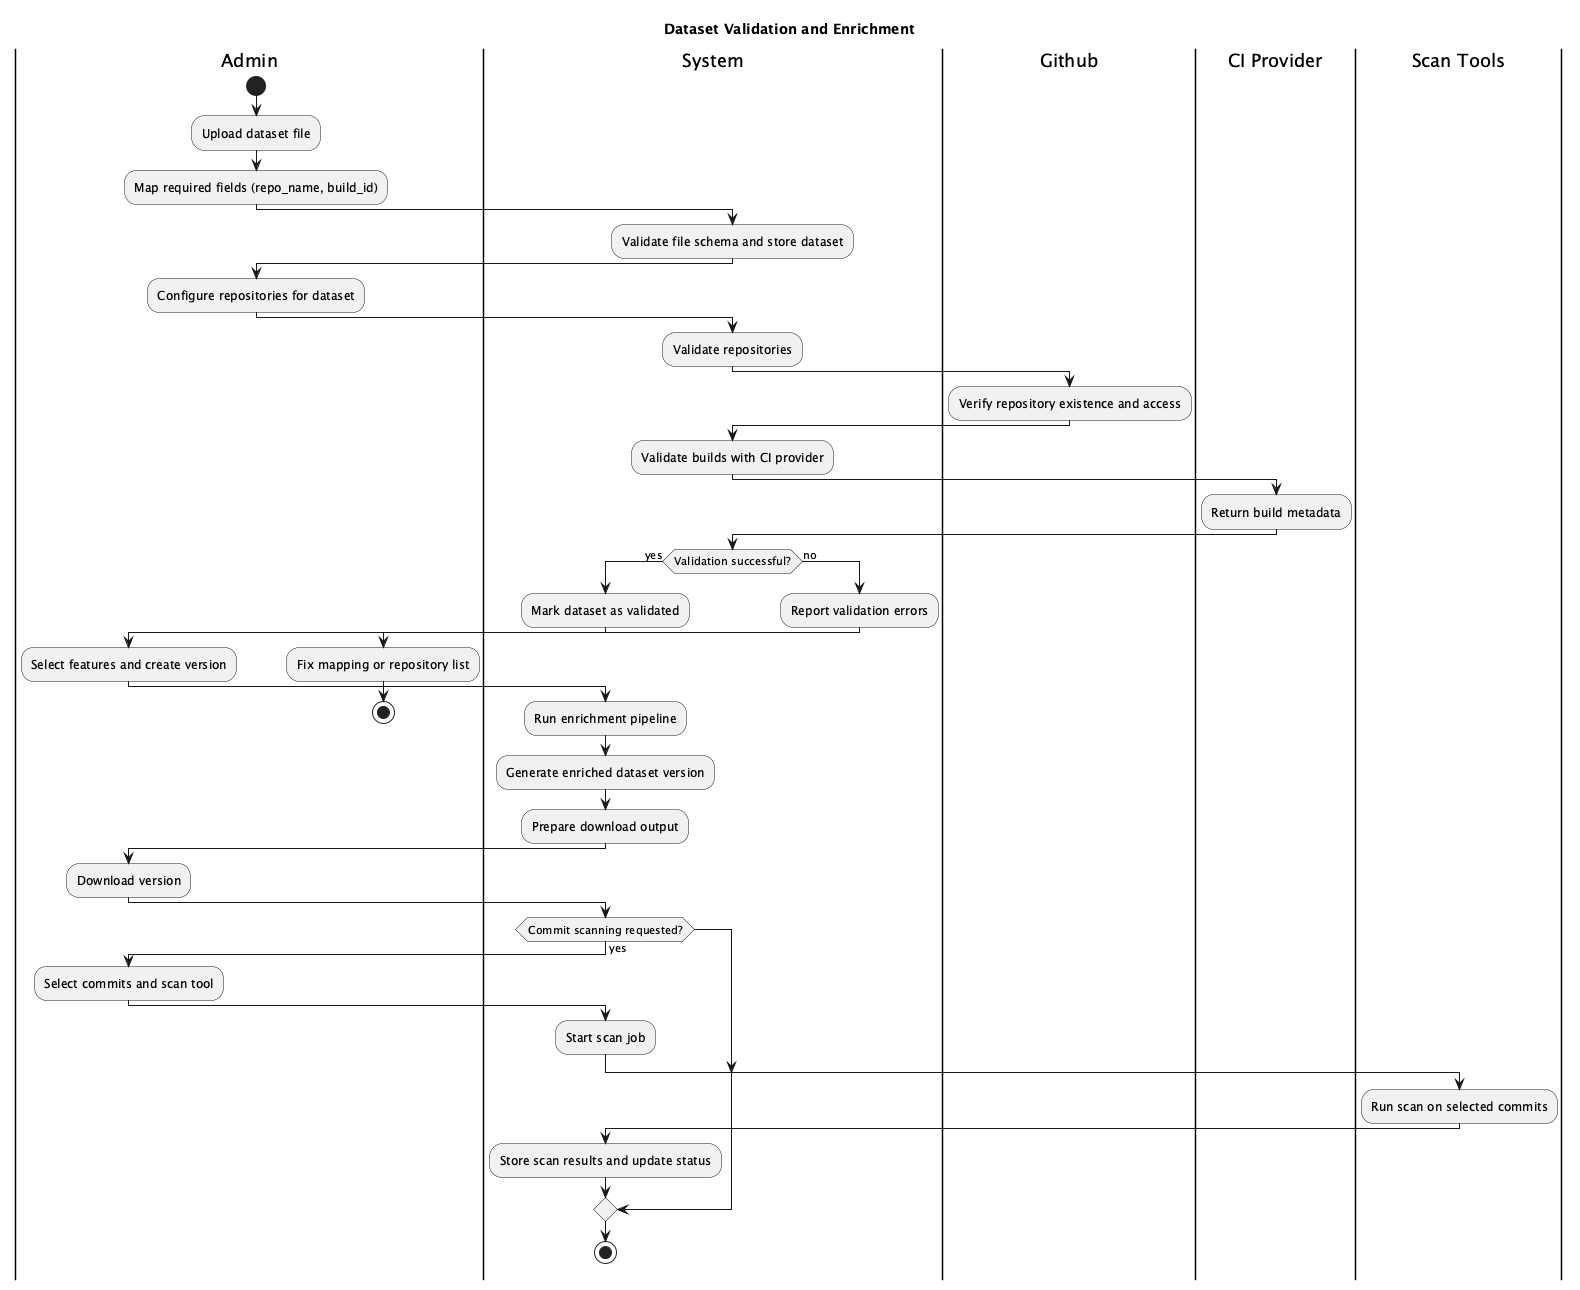

The diagram above was rendered by PlantUML. Its source (embedded in the PNG):
@startuml
title Dataset Validation and Enrichment

|Admin|
start
:Upload dataset file;
:Map required fields (repo_name, build_id);

|System|
:Validate file schema and store dataset;

|Admin|
:Configure repositories for dataset;

|System|
:Validate repositories;

|Github|
:Verify repository existence and access;

|System|
:Validate builds with CI provider;

|CI Provider|
:Return build metadata;

|System|
if (Validation successful?) then (yes)
  :Mark dataset as validated;

  |Admin|
  :Select features and create version;

  |System|
  :Run enrichment pipeline;
  :Generate enriched dataset version;
  :Prepare download output;

  |Admin|
  :Download version;

  |System|
  if (Commit scanning requested?) then (yes)
    |Admin|
    :Select commits and scan tool;

    |System|
    :Start scan job;

    |Scan Tools|
    :Run scan on selected commits;

    |System|
    :Store scan results and update status;
  endif
  stop
else (no)
  :Report validation errors;
  |Admin|
  :Fix mapping or repository list;
  stop
endif
@enduml